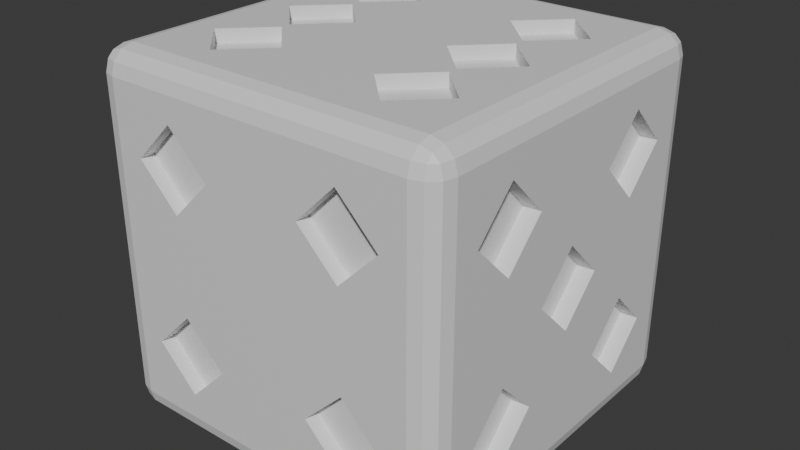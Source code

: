 # Source: DiceModel1.blend  (saved by Blender 4.2.66; exported with 4.5.12 LTS)
import bpy
from mathutils import Matrix  # noqa: F401  (used for matrix-valued properties, if any)

bpy.ops.wm.read_factory_settings(use_empty=True)
scene = bpy.context.scene
scene.name = 'Scene'

# ---- collections
col_collection = bpy.data.collections.new('Collection'); scene.collection.children.link(col_collection)

# ---- materials (node trees are filled in below, after node groups)
mat_white = bpy.data.materials.new('White')
mat_white.alpha_threshold = 0.0
mat_white.roughness = 0.5
mat_white.line_color = (0.0, 0.0, 0.0, 1.0)
mat_red = bpy.data.materials.new('Red')
mat_red.diffuse_color = (0.8001, 0.002346, 0.0, 1.0)

# ---- material node trees
mat_white.use_nodes = True; mat_white.node_tree.nodes.clear()
_N = mat_white.node_tree.nodes; _L = mat_white.node_tree.links
n0 = _N.new('ShaderNodeOutputMaterial'); n0.name = 'Material Output'; n0.location = (300, 300)
n1 = _N.new('ShaderNodeBsdfPrincipled'); n1.name = 'Principled BSDF'; n1.location = (10, 300)
n1.inputs[3].default_value = 1.45
_L.new(n1.outputs[0], n0.inputs[0])
n0.is_active_output = True
mat_red.use_nodes = True; mat_red.node_tree.nodes.clear()
_N = mat_red.node_tree.nodes; _L = mat_red.node_tree.links
n0 = _N.new('ShaderNodeBsdfPrincipled'); n0.name = 'Principled BSDF'; n0.location = (10, 300)
n1 = _N.new('ShaderNodeOutputMaterial'); n1.name = 'Material Output'; n1.location = (300, 300)
_L.new(n0.outputs[0], n1.inputs[0])
n1.is_active_output = True

# ---- world
world_world = bpy.data.worlds.new('World'); scene.world = world_world
world_world.use_nodes = True; world_world.node_tree.nodes.clear()
_N = world_world.node_tree.nodes; _L = world_world.node_tree.links
n0 = _N.new('ShaderNodeOutputWorld'); n0.name = 'World Output'; n0.location = (300, 300)
n1 = _N.new('ShaderNodeBackground'); n1.name = 'Background'; n1.location = (10, 300)
n1.inputs[0].default_value = (0.05088, 0.05088, 0.05088, 1.0)
_L.new(n1.outputs[0], n0.inputs[0])
n0.is_active_output = True
world_world.color = (0.05088, 0.05088, 0.05088)
world_world.sun_shadow_jitter_overblur = 0.0

# ---- meshes
me_cube = bpy.data.meshes.new('Cube')
me_cube.from_pydata([(-0.5, 1.0, -0.2755), (-0.2755, 1.0, -0.5), (-0.5, 1.0, -0.7245), (-0.7245, 1.0, -0.5), (0.0, 1.0, -0.2755), (0.2245, 1.0, -0.5), (0.0, 1.0, -0.7245), (-0.2245, 1.0, -0.5), (0.7245, 1.0, -0.5), (0.5, 1.0, -0.7245), (0.2755, 1.0, -0.5), (0.5, 1.0, -0.2755), (-0.5, 1.0, 0.2245), (-0.2755, 1.0, 0.0), (-0.5, 1.0, -0.2245), (-0.7245, 1.0, 0.0), (0.0, 1.0, 0.2245), (0.2245, 1.0, 0.0), (0.0, 1.0, -0.2245), (-0.2245, 1.0, 0.0), (0.7245, 1.0, 0.0), (0.5, 1.0, -0.2245), (0.2755, 1.0, 0.0), (0.5, 1.0, 0.2245), (-0.5, 1.0, 0.7245), (-0.2755, 1.0, 0.5), (-0.5, 1.0, 0.2755), (-0.7245, 1.0, 0.5), (0.0, 1.0, 0.7245), (0.2245, 1.0, 0.5), (0.0, 1.0, 0.2755), (-0.2245, 1.0, 0.5), (0.7245, 1.0, 0.5), (0.5, 1.0, 0.2755), (0.2755, 1.0, 0.5), (0.5, 1.0, 0.7245), (1.0, 0.5, -0.2755), (1.0, 0.2755, -0.5), (1.0, 0.5, -0.7245), (1.0, 0.7245, -0.5), (1.0, 0.0, -0.2755), (1.0, -0.2245, -0.5), (1.0, 0.0, -0.7245), (1.0, 0.2245, -0.5), (1.0, -0.7245, -0.5), (1.0, -0.5, -0.7245), (1.0, -0.2755, -0.5), (1.0, -0.5, -0.2755), (1.0, 0.5, 0.2245), (1.0, 0.2755, 0.0), (1.0, 0.5, -0.2245), (1.0, 0.7245, 0.0), (1.0, 0.0, 0.2245), (1.0, -0.2245, 0.0), (1.0, 0.0, -0.2245), (1.0, 0.2245, 0.0), (1.0, -0.7245, 0.0), (1.0, -0.5, -0.2245), (1.0, -0.2755, 0.0), (1.0, -0.5, 0.2245), (1.0, 0.5, 0.7245), (1.0, 0.2755, 0.5), (1.0, 0.5, 0.2755), (1.0, 0.7245, 0.5), (1.0, 0.0, 0.7245), (1.0, -0.2245, 0.5), (1.0, 0.0, 0.2755), (1.0, 0.2245, 0.5), (1.0, -0.7245, 0.5), (1.0, -0.5, 0.2755), (1.0, -0.2755, 0.5), (1.0, -0.5, 0.7245), (-0.2755, 0.5, -1.0), (-0.5, 0.2755, -1.0), (-0.7245, 0.5, -1.0), (-0.5, 0.7245, -1.0), (-0.2755, 0.0, -1.0), (-0.5, -0.2245, -1.0), (-0.7245, 0.0, -1.0), (-0.5, 0.2245, -1.0), (-0.5, -0.7245, -1.0), (-0.7245, -0.5, -1.0), (-0.5, -0.2755, -1.0), (-0.2755, -0.5, -1.0), (0.2245, 0.5, -1.0), (0.0, 0.2755, -1.0), (-0.2245, 0.5, -1.0), (0.0, 0.7245, -1.0), (0.2245, 0.0, -1.0), (0.0, -0.2245, -1.0), (-0.2245, 0.0, -1.0), (0.0, 0.2245, -1.0), (0.0, -0.7245, -1.0), (-0.2245, -0.5, -1.0), (0.0, -0.2755, -1.0), (0.2245, -0.5, -1.0), (0.7245, 0.5, -1.0), (0.5, 0.2755, -1.0), (0.2755, 0.5, -1.0), (0.5, 0.7245, -1.0), (0.7245, 0.0, -1.0), (0.5, -0.2245, -1.0), (0.2755, 0.0, -1.0), (0.5, 0.2245, -1.0), (0.5, -0.7245, -1.0), (0.2755, -0.5, -1.0), (0.5, -0.2755, -1.0), (0.7245, -0.5, -1.0), (-1.0, -0.5, -0.2755), (-1.0, -0.2755, -0.5), (-1.0, -0.5, -0.7245), (-1.0, -0.7245, -0.5), (-1.0, 0.0, -0.2755), (-1.0, 0.2245, -0.5), (-1.0, 0.0, -0.7245), (-1.0, -0.2245, -0.5), (-1.0, 0.7245, -0.5), (-1.0, 0.5, -0.7245), (-1.0, 0.2755, -0.5), (-1.0, 0.5, -0.2755), (-1.0, -0.5, 0.2245), (-1.0, -0.2755, 0.0), (-1.0, -0.5, -0.2245), (-1.0, -0.7245, 0.0), (-1.0, 0.0, 0.2245), (-1.0, 0.2245, 0.0), (-1.0, 0.0, -0.2245), (-1.0, -0.2245, 0.0), (-1.0, 0.7245, 0.0), (-1.0, 0.5, -0.2245), (-1.0, 0.2755, 0.0), (-1.0, 0.5, 0.2245), (-1.0, -0.5, 0.7245), (-1.0, -0.2755, 0.5), (-1.0, -0.5, 0.2755), (-1.0, -0.7245, 0.5), (-1.0, 0.0, 0.7245), (-1.0, 0.2245, 0.5), (-1.0, 0.0, 0.2755), (-1.0, -0.2245, 0.5), (-1.0, 0.7245, 0.5), (-1.0, 0.5, 0.2755), (-1.0, 0.2755, 0.5), (-1.0, 0.5, 0.7245), (0.5, -1.0, -0.2755), (0.2755, -1.0, -0.5), (0.5, -1.0, -0.7245), (0.7245, -1.0, -0.5), (0.0, -1.0, -0.2755), (-0.2245, -1.0, -0.5), (0.0, -1.0, -0.7245), (0.2245, -1.0, -0.5), (-0.7245, -1.0, -0.5), (-0.5, -1.0, -0.7245), (-0.2755, -1.0, -0.5), (-0.5, -1.0, -0.2755), (0.5, -1.0, 0.2245), (0.2755, -1.0, 0.0), (0.5, -1.0, -0.2245), (0.7245, -1.0, 0.0), (0.0, -1.0, 0.2245), (-0.2245, -1.0, 0.0), (0.0, -1.0, -0.2245), (0.2245, -1.0, 0.0), (-0.7245, -1.0, 0.0), (-0.5, -1.0, -0.2245), (-0.2755, -1.0, 0.0), (-0.5, -1.0, 0.2245), (0.5, -1.0, 0.7245), (0.2755, -1.0, 0.5), (0.5, -1.0, 0.2755), (0.7245, -1.0, 0.5), (0.0, -1.0, 0.7245), (-0.2245, -1.0, 0.5), (0.0, -1.0, 0.2755), (0.2245, -1.0, 0.5), (-0.7245, -1.0, 0.5), (-0.5, -1.0, 0.2755), (-0.2755, -1.0, 0.5), (-0.5, -1.0, 0.7245), (0.2755, 0.5, 1.0), (0.5, 0.2755, 1.0), (0.7245, 0.5, 1.0), (0.5, 0.7245, 1.0), (0.2755, 0.0, 1.0), (0.5, -0.2245, 1.0), (0.7245, 0.0, 1.0), (0.5, 0.2245, 1.0), (0.5, -0.7245, 1.0), (0.7245, -0.5, 1.0), (0.5, -0.2755, 1.0), (0.2755, -0.5, 1.0), (-0.2245, 0.5, 1.0), (0.0, 0.2755, 1.0), (0.2245, 0.5, 1.0), (0.0, 0.7245, 1.0), (-0.2245, 0.0, 1.0), (0.0, -0.2245, 1.0), (0.2245, 0.0, 1.0), (0.0, 0.2245, 1.0), (0.0, -0.7245, 1.0), (0.2245, -0.5, 1.0), (0.0, -0.2755, 1.0), (-0.2245, -0.5, 1.0), (-0.7245, 0.5, 1.0), (-0.5, 0.2755, 1.0), (-0.2755, 0.5, 1.0), (-0.5, 0.7245, 1.0), (-0.7245, 0.0, 1.0), (-0.5, -0.2245, 1.0), (-0.2755, 0.0, 1.0), (-0.5, 0.2245, 1.0), (-0.5, -0.7245, 1.0), (-0.2755, -0.5, 1.0), (-0.5, -0.2755, 1.0), (-0.7245, -0.5, 1.0), (0.8662, 0.8662, 1.0), (1.0, 0.8662, 0.8662), (0.8662, 1.0, 0.8662), (0.933, 0.8662, 0.9821), (0.8662, 0.933, 0.9821), (0.9302, 0.9302, 0.9648), (0.9821, 0.933, 0.8662), (0.9821, 0.8662, 0.933), (0.9648, 0.9302, 0.9302), (0.8662, 0.9821, 0.933), (0.933, 0.9821, 0.8662), (0.9302, 0.9648, 0.9302), (0.8662, 1.0, -0.8662), (1.0, 0.8662, -0.8662), (0.8662, 0.8662, -1.0), (0.933, 0.9821, -0.8662), (0.8662, 0.9821, -0.933), (0.9302, 0.9648, -0.9302), (0.9821, 0.8662, -0.933), (0.9821, 0.933, -0.8662), (0.9648, 0.9302, -0.9302), (0.8662, 0.933, -0.9821), (0.933, 0.8662, -0.9821), (0.9302, 0.9302, -0.9648), (0.8662, -0.8662, 1.0), (0.8662, -1.0, 0.8662), (1.0, -0.8662, 0.8662), (0.8662, -0.933, 0.9821), (0.933, -0.8662, 0.9821), (0.9302, -0.9302, 0.9648), (0.933, -0.9821, 0.8662), (0.8662, -0.9821, 0.933), (0.9302, -0.9648, 0.9302), (0.9821, -0.8662, 0.933), (0.9821, -0.933, 0.8662), (0.9648, -0.9302, 0.9302), (1.0, -0.8662, -0.8662), (0.8662, -1.0, -0.8662), (0.8662, -0.8662, -1.0), (0.9821, -0.933, -0.8662), (0.9821, -0.8662, -0.933), (0.9648, -0.9302, -0.9302), (0.8662, -0.9821, -0.933), (0.933, -0.9821, -0.8662), (0.9302, -0.9648, -0.9302), (0.933, -0.8662, -0.9821), (0.8662, -0.933, -0.9821), (0.9302, -0.9302, -0.9648), (-0.8662, 0.8662, 1.0), (-0.8662, 1.0, 0.8662), (-1.0, 0.8662, 0.8662), (-0.8662, 0.933, 0.9821), (-0.933, 0.8662, 0.9821), (-0.9302, 0.9302, 0.9648), (-0.933, 0.9821, 0.8662), (-0.8662, 0.9821, 0.933), (-0.9302, 0.9648, 0.9302), (-0.9821, 0.8662, 0.933), (-0.9821, 0.933, 0.8662), (-0.9648, 0.9302, 0.9302), (-0.8662, 0.8662, -1.0), (-1.0, 0.8662, -0.8662), (-0.8662, 1.0, -0.8662), (-0.933, 0.8662, -0.9821), (-0.8662, 0.933, -0.9821), (-0.9302, 0.9302, -0.9648), (-0.9821, 0.933, -0.8662), (-0.9821, 0.8662, -0.933), (-0.9648, 0.9302, -0.9302), (-0.8662, 0.9821, -0.933), (-0.933, 0.9821, -0.8662), (-0.9302, 0.9648, -0.9302), (-1.0, -0.8662, 0.8662), (-0.8662, -1.0, 0.8662), (-0.8662, -0.8662, 1.0), (-0.9821, -0.933, 0.8662), (-0.9821, -0.8662, 0.933), (-0.9648, -0.9302, 0.9302), (-0.8662, -0.9821, 0.933), (-0.933, -0.9821, 0.8662), (-0.9302, -0.9648, 0.9302), (-0.933, -0.8662, 0.9821), (-0.8662, -0.933, 0.9821), (-0.9302, -0.9302, 0.9648), (-0.8662, -0.8662, -1.0), (-0.8662, -1.0, -0.8662), (-1.0, -0.8662, -0.8662), (-0.8662, -0.933, -0.9821), (-0.933, -0.8662, -0.9821), (-0.9302, -0.9302, -0.9648), (-0.933, -0.9821, -0.8662), (-0.8662, -0.9821, -0.933), (-0.9302, -0.9648, -0.9302), (-0.9821, -0.8662, -0.933), (-0.9821, -0.933, -0.8662), (-0.9648, -0.9302, -0.9302), (-0.8662, 0.5, -1.0), (-1.0, 0.5, -0.8662), (-0.9331, 0.5, -0.9821), (-0.9821, 0.5, -0.9331), (-0.8662, 0.0, -1.0), (-1.0, 0.0, -0.8662), (-0.9331, 0.0, -0.9821), (-0.9821, 0.0, -0.9331), (-1.0, -0.5, -0.8662), (-0.8662, -0.5, -1.0), (-0.9821, -0.5, -0.9331), (-0.9331, -0.5, -0.9821), (0.5, 0.8662, -1.0), (0.5, 1.0, -0.8662), (0.5, 0.9331, -0.9821), (0.5, 0.9821, -0.9331), (0.0, 0.8662, -1.0), (0.0, 1.0, -0.8662), (0.0, 0.9331, -0.9821), (0.0, 0.9821, -0.9331), (-0.5, 1.0, -0.8662), (-0.5, 0.8662, -1.0), (-0.5, 0.9821, -0.9331), (-0.5, 0.9331, -0.9821), (1.0, 0.8662, 0.5), (0.8662, 1.0, 0.5), (0.9821, 0.9331, 0.5), (0.9331, 0.9821, 0.5), (1.0, 0.8662, 0.0), (0.8662, 1.0, 0.0), (0.9821, 0.9331, 0.0), (0.9331, 0.9821, 0.0), (0.8662, 1.0, -0.5), (1.0, 0.8662, -0.5), (0.9331, 0.9821, -0.5), (0.9821, 0.9331, -0.5), (-0.8662, -1.0, -0.5), (-1.0, -0.8662, -0.5), (-0.9331, -0.9821, -0.5), (-0.9821, -0.9331, -0.5), (-0.8662, -1.0, 0.0), (-1.0, -0.8662, 0.0), (-0.9331, -0.9821, 0.0), (-0.9821, -0.9331, 0.0), (-1.0, -0.8662, 0.5), (-0.8662, -1.0, 0.5), (-0.9821, -0.9331, 0.5), (-0.9331, -0.9821, 0.5), (0.8662, -1.0, 0.5), (1.0, -0.8662, 0.5), (0.9331, -0.9821, 0.5), (0.9821, -0.9331, 0.5), (0.8662, -1.0, 0.0), (1.0, -0.8662, 0.0), (0.9331, -0.9821, 0.0), (0.9821, -0.9331, 0.0), (1.0, -0.8662, -0.5), (0.8662, -1.0, -0.5), (0.9821, -0.9331, -0.5), (0.9331, -0.9821, -0.5), (-0.8662, 1.0, 0.5), (-1.0, 0.8662, 0.5), (-0.9331, 0.9821, 0.5), (-0.9821, 0.9331, 0.5), (-0.8662, 1.0, 0.0), (-1.0, 0.8662, 0.0), (-0.9331, 0.9821, 0.0), (-0.9821, 0.9331, 0.0), (-1.0, 0.8662, -0.5), (-0.8662, 1.0, -0.5), (-0.9821, 0.9331, -0.5), (-0.9331, 0.9821, -0.5), (0.5, -0.8662, 1.0), (0.5, -1.0, 0.8662), (0.5, -0.9331, 0.9821), (0.5, -0.9821, 0.9331), (0.0, -0.8662, 1.0), (0.0, -1.0, 0.8662), (0.0, -0.9331, 0.9821), (0.0, -0.9821, 0.9331), (-0.5, -1.0, 0.8662), (-0.5, -0.8662, 1.0), (-0.5, -0.9821, 0.9331), (-0.5, -0.9331, 0.9821), (0.8662, 0.5, 1.0), (1.0, 0.5, 0.8662), (0.9331, 0.5, 0.9821), (0.9821, 0.5, 0.9331), (0.8662, 0.0, 1.0), (1.0, 0.0, 0.8662), (0.9331, 0.0, 0.9821), (0.9821, 0.0, 0.9331), (1.0, -0.5, 0.8662), (0.8662, -0.5, 1.0), (0.9821, -0.5, 0.9331), (0.9331, -0.5, 0.9821), (-0.5, -0.8662, -1.0), (-0.5, -1.0, -0.8662), (-0.5, -0.9331, -0.9821), (-0.5, -0.9821, -0.9331), (0.0, -0.8662, -1.0), (0.0, -1.0, -0.8662), (0.0, -0.9331, -0.9821), (0.0, -0.9821, -0.9331), (0.5, -1.0, -0.8662), (0.5, -0.8662, -1.0), (0.5, -0.9821, -0.9331), (0.5, -0.9331, -0.9821), (-0.8662, -0.5, 1.0), (-1.0, -0.5, 0.8662), (-0.9331, -0.5, 0.9821), (-0.9821, -0.5, 0.9331), (-0.8662, 0.0, 1.0), (-1.0, 0.0, 0.8662), (-0.9331, 0.0, 0.9821), (-0.9821, 0.0, 0.9331), (-1.0, 0.5, 0.8662), (-0.8662, 0.5, 1.0), (-0.9821, 0.5, 0.9331), (-0.9331, 0.5, 0.9821), (-0.5, 0.8662, 1.0), (-0.5, 1.0, 0.8662), (-0.5, 0.9331, 0.9821), (-0.5, 0.9821, 0.9331), (0.0, 0.8662, 1.0), (0.0, 1.0, 0.8662), (0.0, 0.9331, 0.9821), (0.0, 0.9821, 0.9331), (0.5, 1.0, 0.8662), (0.5, 0.8662, 1.0), (0.5, 0.9821, 0.9331), (0.5, 0.9331, 0.9821), (0.8662, -0.5, -1.0), (1.0, -0.5, -0.8662), (0.9331, -0.5, -0.9821), (0.9821, -0.5, -0.9331), (0.8662, 0.0, -1.0), (1.0, 0.0, -0.8662), (0.9331, 0.0, -0.9821), (0.9821, 0.0, -0.9331), (1.0, 0.5, -0.8662), (0.8662, 0.5, -1.0), (0.9821, 0.5, -0.9331), (0.9331, 0.5, -0.9821), (0.5, 0.7245, 0.9277), (0.2755, 0.5, 0.9277), (0.5, 0.2755, 0.9277), (0.7245, 0.5, 0.9277), (0.5, 0.2245, 0.9277), (0.2755, 0.0, 0.9277), (0.5, -0.2245, 0.9277), (0.7245, 0.0, 0.9277), (0.2755, -0.5, 0.9277), (0.5, -0.7245, 0.9277), (0.7245, -0.5, 0.9277), (0.5, -0.2755, 0.9277), (-0.5, 0.7245, 0.9277), (-0.7245, 0.5, 0.9277), (-0.5, 0.2755, 0.9277), (-0.2755, 0.5, 0.9277), (-0.5, 0.2245, 0.9277), (-0.7245, 0.0, 0.9277), (-0.5, -0.2245, 0.9277), (-0.2755, 0.0, 0.9277), (-0.7245, -0.5, 0.9277), (-0.5, -0.7245, 0.9277), (-0.2755, -0.5, 0.9277), (-0.5, -0.2755, 0.9277), (0.0, 0.2245, -0.9408), (0.2245, 0.0, -0.9408), (0.0, -0.2245, -0.9408), (-0.2245, 0.0, -0.9408), (0.7245, -0.9204, -0.5), (0.5, -0.9204, -0.2755), (0.2755, -0.9204, -0.5), (0.5, -0.9204, -0.7245), (-0.5, -0.9204, -0.2755), (-0.7245, -0.9204, -0.5), (-0.5, -0.9204, -0.7245), (-0.2755, -0.9204, -0.5), (0.7245, -0.9204, 0.5), (0.5, -0.9204, 0.7245), (0.2755, -0.9204, 0.5), (0.5, -0.9204, 0.2755), (-0.5, -0.9204, 0.7245), (-0.7245, -0.9204, 0.5), (-0.5, -0.9204, 0.2755), (-0.2755, -0.9204, 0.5), (-0.7245, 0.9279, -0.5), (-0.5, 0.9279, -0.2755), (-0.2755, 0.9279, -0.5), (-0.5, 0.9279, -0.7245), (-0.2245, 0.9279, 0.0), (0.0, 0.9279, 0.2245), (0.2245, 0.9279, 0.0), (0.0, 0.9279, -0.2245), (0.5, 0.9279, 0.7245), (0.7245, 0.9279, 0.5), (0.5, 0.9279, 0.2755), (0.2755, 0.9279, 0.5), (-0.9406, -0.7245, -0.5), (-0.9406, -0.5, -0.2755), (-0.9406, -0.2755, -0.5), (-0.9406, -0.5, -0.7245), (-0.9406, 0.5, 0.7245), (-0.9406, 0.7245, 0.5), (-0.9406, 0.5, 0.2755), (-0.9406, 0.2755, 0.5), (0.9064, 0.7245, -0.5), (0.9064, 0.5, -0.2755), (0.9064, 0.2755, -0.5), (0.9064, 0.5, -0.7245), (0.9064, -0.5, -0.2755), (0.9064, -0.7245, -0.5), (0.9064, -0.5, -0.7245), (0.9064, -0.2755, -0.5), (0.9064, 0.2245, 0.0), (0.9064, 0.0, 0.2245), (0.9064, -0.2245, 0.0), (0.9064, 0.0, -0.2245), (0.9064, 0.7245, 0.5), (0.9064, 0.5, 0.7245), (0.9064, 0.2755, 0.5), (0.9064, 0.5, 0.2755), (0.9064, -0.5, 0.7245), (0.9064, -0.7245, 0.5), (0.9064, -0.5, 0.2755), (0.9064, -0.2755, 0.5)], [], [(101, 100, 448, 444, 107, 106), (128, 131, 141, 140, 373, 377), (164, 167, 177, 176, 357, 352), (340, 336, 63, 62, 48, 51), (152, 155, 165, 164, 352, 348), (381, 376, 15, 14, 0, 3), (405, 189, 188, 384, 240), (276, 333, 75, 74, 312), (1, 0, 14, 13, 19, 18, 4, 7), (313, 117, 116, 380, 277), (345, 340, 51, 50, 36, 39), (333, 328, 87, 86, 72, 75), (5, 4, 18, 17, 22, 21, 11, 10), (332, 2, 1, 7, 6, 329), (13, 12, 26, 25, 31, 30, 16, 19), (17, 16, 30, 29, 34, 33, 23, 22), (8, 11, 21, 20, 341, 344), (29, 28, 437, 440, 35, 34), (441, 436, 195, 194, 180, 183), (336, 217, 397, 60, 63), (20, 23, 33, 32, 337, 341), (432, 264, 429, 204, 207), (229, 345, 39, 38, 452), (37, 36, 50, 49, 55, 54, 40, 43), (324, 230, 453, 96, 99), (369, 364, 159, 158, 144, 147), (41, 40, 54, 53, 58, 57, 47, 46), (97, 96, 453, 448, 100, 103), (49, 48, 62, 61, 67, 66, 52, 55), (53, 52, 66, 65, 70, 69, 59, 58), (44, 47, 57, 56, 365, 368), (400, 186, 185, 190, 189, 405), (413, 150, 149, 154, 153, 409), (360, 241, 385, 168, 171), (329, 6, 5, 10, 9, 325), (317, 114, 113, 118, 117, 313), (325, 9, 8, 344, 228), (73, 72, 86, 85, 91, 90, 76, 79), (278, 381, 3, 2, 332), (416, 146, 145, 151, 150, 413), (320, 110, 109, 115, 114, 317), (77, 76, 90, 89, 94, 93, 83, 82), (328, 324, 99, 98, 84, 87), (85, 84, 98, 97, 103, 102, 88, 91), (89, 88, 102, 101, 106, 105, 95, 94), (209, 208, 424, 420, 215, 214), (452, 38, 37, 43, 42, 449), (449, 42, 41, 46, 45, 445), (445, 45, 44, 368, 252), (364, 360, 171, 170, 156, 159), (176, 179, 392, 289, 357), (302, 349, 111, 110, 320), (109, 108, 122, 121, 127, 126, 112, 115), (409, 153, 152, 348, 301), (188, 191, 201, 200, 388, 384), (316, 78, 77, 82, 81, 321), (113, 112, 126, 125, 130, 129, 119, 118), (312, 74, 73, 79, 78, 316), (121, 120, 134, 133, 139, 138, 124, 127), (125, 124, 138, 137, 142, 141, 131, 130), (376, 372, 27, 26, 12, 15), (205, 204, 429, 424, 208, 211), (436, 432, 207, 206, 192, 195), (372, 265, 433, 24, 27), (56, 59, 69, 68, 361, 365), (321, 81, 80, 408, 300), (253, 369, 147, 146, 416), (145, 144, 158, 157, 163, 162, 148, 151), (104, 107, 444, 254, 417), (349, 353, 123, 122, 108, 111), (92, 95, 105, 104, 417, 412), (149, 148, 162, 161, 166, 165, 155, 154), (80, 83, 93, 92, 412, 408), (157, 156, 170, 169, 175, 174, 160, 163), (161, 160, 174, 173, 178, 177, 167, 166), (353, 356, 135, 134, 120, 123), (200, 203, 213, 212, 393, 388), (396, 182, 181, 187, 186, 400), (212, 215, 420, 290, 393), (25, 24, 433, 437, 28, 31), (68, 71, 404, 242, 361), (140, 143, 428, 266, 373), (181, 180, 194, 193, 199, 198, 184, 187), (32, 35, 440, 218, 337), (169, 168, 385, 389, 172, 175), (61, 60, 397, 401, 64, 67), (185, 184, 198, 197, 202, 201, 191, 190), (65, 64, 401, 404, 71, 70), (193, 192, 206, 205, 211, 210, 196, 199), (197, 196, 210, 209, 214, 213, 203, 202), (173, 172, 389, 392, 179, 178), (137, 136, 425, 428, 143, 142), (133, 132, 421, 425, 136, 139), (356, 288, 421, 132, 135), (17, 18, 507, 506), (4, 5, 6, 7), (8, 9, 10, 11), (12, 13, 14, 15), (0, 1, 502, 501), (20, 21, 22, 23), (24, 25, 26, 27), (28, 29, 30, 31), (34, 35, 508, 511), (44, 45, 526, 525), (40, 41, 42, 43), (55, 52, 529, 528), (48, 49, 50, 51), (36, 37, 522, 521), (56, 57, 58, 59), (47, 44, 525, 524), (64, 65, 66, 67), (39, 36, 521, 520), (72, 73, 74, 75), (76, 77, 78, 79), (80, 81, 82, 83), (84, 85, 86, 87), (89, 90, 483, 482), (92, 93, 94, 95), (96, 97, 98, 99), (100, 101, 102, 103), (104, 105, 106, 107), (109, 110, 515, 514), (112, 113, 114, 115), (116, 117, 118, 119), (120, 121, 122, 123), (124, 125, 126, 127), (128, 129, 130, 131), (132, 133, 134, 135), (136, 137, 138, 139), (142, 143, 516, 519), (178, 179, 496, 499), (148, 149, 150, 151), (170, 171, 492, 495), (156, 157, 158, 159), (160, 161, 162, 163), (164, 165, 166, 167), (177, 178, 499, 498), (172, 173, 174, 175), (169, 170, 495, 494), (208, 209, 474, 473), (185, 186, 463, 462), (211, 208, 473, 472), (192, 193, 194, 195), (196, 197, 198, 199), (200, 201, 202, 203), (214, 215, 476, 479), (184, 185, 462, 461), (206, 207, 468, 471), (116, 119, 129, 128, 377, 380), (216, 219, 221, 220), (219, 223, 224, 221), (217, 222, 224, 223), (222, 226, 227, 224), (218, 225, 227, 226), (225, 220, 221, 227), (221, 224, 227), (228, 231, 233, 232), (231, 235, 236, 233), (229, 234, 236, 235), (234, 238, 239, 236), (230, 237, 239, 238), (237, 232, 233, 239), (233, 236, 239), (240, 243, 245, 244), (243, 247, 248, 245), (241, 246, 248, 247), (246, 250, 251, 248), (242, 249, 251, 250), (249, 244, 245, 251), (245, 248, 251), (252, 255, 257, 256), (255, 259, 260, 257), (253, 258, 260, 259), (258, 262, 263, 260), (254, 261, 263, 262), (261, 256, 257, 263), (257, 260, 263), (264, 267, 269, 268), (267, 271, 272, 269), (265, 270, 272, 271), (270, 274, 275, 272), (266, 273, 275, 274), (273, 268, 269, 275), (269, 272, 275), (276, 279, 281, 280), (279, 283, 284, 281), (277, 282, 284, 283), (282, 286, 287, 284), (278, 285, 287, 286), (285, 280, 281, 287), (281, 284, 287), (288, 291, 293, 292), (291, 295, 296, 293), (289, 294, 296, 295), (294, 298, 299, 296), (290, 297, 299, 298), (297, 292, 293, 299), (293, 296, 299), (300, 303, 305, 304), (303, 307, 308, 305), (301, 306, 308, 307), (306, 310, 311, 308), (302, 309, 311, 310), (309, 304, 305, 311), (305, 308, 311), (321, 300, 304, 323), (323, 304, 309, 322), (322, 309, 302, 320), (333, 276, 280, 335), (335, 280, 285, 334), (334, 285, 278, 332), (345, 229, 235, 347), (347, 235, 231, 346), (346, 231, 228, 344), (357, 289, 295, 359), (359, 295, 291, 358), (358, 291, 288, 356), (369, 253, 259, 371), (371, 259, 255, 370), (370, 255, 252, 368), (381, 278, 286, 383), (383, 286, 282, 382), (382, 282, 277, 380), (393, 290, 298, 395), (395, 298, 294, 394), (394, 294, 289, 392), (405, 240, 244, 407), (407, 244, 249, 406), (406, 249, 242, 404), (417, 254, 262, 419), (419, 262, 258, 418), (418, 258, 253, 416), (429, 264, 268, 431), (431, 268, 273, 430), (430, 273, 266, 428), (441, 216, 220, 443), (443, 220, 225, 442), (442, 225, 218, 440), (453, 230, 238, 455), (455, 238, 234, 454), (454, 234, 229, 452), (276, 312, 314, 279), (279, 314, 315, 283), (283, 315, 313, 277), (312, 316, 318, 314), (314, 318, 319, 315), (315, 319, 317, 313), (316, 321, 323, 318), (318, 323, 322, 319), (319, 322, 320, 317), (230, 324, 326, 237), (237, 326, 327, 232), (232, 327, 325, 228), (324, 328, 330, 326), (326, 330, 331, 327), (327, 331, 329, 325), (328, 333, 335, 330), (330, 335, 334, 331), (331, 334, 332, 329), (217, 336, 338, 222), (222, 338, 339, 226), (226, 339, 337, 218), (336, 340, 342, 338), (338, 342, 343, 339), (339, 343, 341, 337), (340, 345, 347, 342), (342, 347, 346, 343), (343, 346, 344, 341), (301, 348, 350, 306), (306, 350, 351, 310), (310, 351, 349, 302), (348, 352, 354, 350), (350, 354, 355, 351), (351, 355, 353, 349), (352, 357, 359, 354), (354, 359, 358, 355), (355, 358, 356, 353), (241, 360, 362, 246), (246, 362, 363, 250), (250, 363, 361, 242), (360, 364, 366, 362), (362, 366, 367, 363), (363, 367, 365, 361), (364, 369, 371, 366), (366, 371, 370, 367), (367, 370, 368, 365), (265, 372, 374, 270), (270, 374, 375, 274), (274, 375, 373, 266), (372, 376, 378, 374), (374, 378, 379, 375), (375, 379, 377, 373), (376, 381, 383, 378), (378, 383, 382, 379), (379, 382, 380, 377), (240, 384, 386, 243), (243, 386, 387, 247), (247, 387, 385, 241), (384, 388, 390, 386), (386, 390, 391, 387), (387, 391, 389, 385), (388, 393, 395, 390), (390, 395, 394, 391), (391, 394, 392, 389), (216, 396, 398, 219), (219, 398, 399, 223), (223, 399, 397, 217), (396, 400, 402, 398), (398, 402, 403, 399), (399, 403, 401, 397), (400, 405, 407, 402), (402, 407, 406, 403), (403, 406, 404, 401), (300, 408, 410, 303), (303, 410, 411, 307), (307, 411, 409, 301), (408, 412, 414, 410), (410, 414, 415, 411), (411, 415, 413, 409), (412, 417, 419, 414), (414, 419, 418, 415), (415, 418, 416, 413), (290, 420, 422, 297), (297, 422, 423, 292), (292, 423, 421, 288), (420, 424, 426, 422), (422, 426, 427, 423), (423, 427, 425, 421), (424, 429, 431, 426), (426, 431, 430, 427), (427, 430, 428, 425), (264, 432, 434, 267), (267, 434, 435, 271), (271, 435, 433, 265), (432, 436, 438, 434), (434, 438, 439, 435), (435, 439, 437, 433), (436, 441, 443, 438), (438, 443, 442, 439), (439, 442, 440, 437), (254, 444, 446, 261), (261, 446, 447, 256), (256, 447, 445, 252), (444, 448, 450, 446), (446, 450, 451, 447), (447, 451, 449, 445), (448, 453, 455, 450), (450, 455, 454, 451), (451, 454, 452, 449), (216, 441, 183, 182, 396), (457, 458, 459, 456), (461, 462, 463, 460), (465, 466, 467, 464), (469, 470, 471, 468), (473, 474, 475, 472), (477, 478, 479, 476), (186, 187, 460, 463), (183, 180, 457, 456), (209, 210, 475, 474), (191, 188, 465, 464), (180, 181, 458, 457), (210, 211, 472, 475), (188, 189, 466, 465), (207, 204, 469, 468), (181, 182, 459, 458), (215, 212, 477, 476), (189, 190, 467, 466), (204, 205, 470, 469), (182, 183, 456, 459), (212, 213, 478, 477), (190, 191, 464, 467), (205, 206, 471, 470), (187, 184, 461, 460), (213, 214, 479, 478), (481, 482, 483, 480), (91, 88, 481, 480), (90, 91, 480, 483), (88, 89, 482, 481), (485, 486, 487, 484), (489, 490, 491, 488), (493, 494, 495, 492), (497, 498, 499, 496), (147, 144, 485, 484), (155, 152, 489, 488), (144, 145, 486, 485), (152, 153, 490, 489), (171, 168, 493, 492), (145, 146, 487, 486), (179, 176, 497, 496), (153, 154, 491, 490), (168, 169, 494, 493), (146, 147, 484, 487), (176, 177, 498, 497), (154, 155, 488, 491), (501, 502, 503, 500), (505, 506, 507, 504), (509, 510, 511, 508), (35, 32, 509, 508), (18, 19, 504, 507), (1, 2, 503, 502), (32, 33, 510, 509), (19, 16, 505, 504), (2, 3, 500, 503), (33, 34, 511, 510), (16, 17, 506, 505), (3, 0, 501, 500), (513, 514, 515, 512), (517, 518, 519, 516), (140, 141, 518, 517), (111, 108, 513, 512), (110, 111, 512, 515), (141, 142, 519, 518), (108, 109, 514, 513), (143, 140, 517, 516), (521, 522, 523, 520), (525, 526, 527, 524), (529, 530, 531, 528), (533, 534, 535, 532), (537, 538, 539, 536), (63, 60, 533, 532), (37, 38, 523, 522), (52, 53, 530, 529), (71, 68, 537, 536), (45, 46, 527, 526), (60, 61, 534, 533), (38, 39, 520, 523), (53, 54, 531, 530), (68, 69, 538, 537), (46, 47, 524, 527), (61, 62, 535, 534), (54, 55, 528, 531), (69, 70, 539, 538), (62, 63, 532, 535), (70, 71, 536, 539)])
me_cube.polygons.foreach_set('material_index', [1, 1, 1, 1, 1, 1, 1, 1, 1, 1, 1, 1, 1, 1, 1, 1, 1, 1, 1, 1, 1, 1, 1, 1, 1, 1, 1, 1, 1, 1, 1, 1, 1, 1, 1, 1, 1, 1, 1, 1, 1, 1, 1, 1, 1, 1, 1, 1, 1, 1, 1, 1, 1, 1, 1, 1, 1, 1, 1, 1, 1, 1, 1, 1, 1, 1, 1, 1, 1, 1, 1, 1, 1, 1, 1, 1, 1, 1, 1, 1, 1, 1, 1, 1, 1, 1, 1, 1, 1, 1, 1, 1, 1, 1, 1, 1, 1, 1, 1, 1, 1, 1, 1, 1, 1, 1, 1, 1, 1, 1, 1, 1, 1, 1, 1, 1, 1, 1, 1, 1, 1, 1, 1, 1, 1, 1, 1, 1, 1, 1, 1, 1, 1, 1, 1, 1, 1, 1, 1, 1, 1, 1, 1, 1, 1, 1, 1, 1, 1, 1, 1, 1, 1, 1, 1, 1, 1, 1, 1, 1, 1, 1, 1, 1, 1, 1, 1, 1, 1, 1, 1, 1, 1, 1, 1, 1, 1, 1, 1, 1, 1, 1, 1, 1, 1, 1, 1, 1, 1, 1, 1, 1, 1, 1, 1, 1, 1, 1, 1, 1, 1, 1, 1, 1, 1, 1, 1, 1, 1, 1, 1, 1, 1, 1, 1, 1, 1, 1, 1, 1, 1, 1, 1, 1, 1, 1, 1, 1, 1, 1, 1, 1, 1, 1, 1, 1, 1, 1, 1, 1, 1, 1, 1, 1, 1, 1, 1, 1, 1, 1, 1, 1, 1, 1, 1, 1, 1, 1, 1, 1, 1, 1, 1, 1, 1, 1, 1, 1, 1, 1, 1, 1, 1, 1, 1, 1, 1, 1, 1, 1, 1, 1, 1, 1, 1, 1, 1, 1, 1, 1, 1, 1, 1, 1, 1, 1, 1, 1, 1, 1, 1, 1, 1, 1, 1, 1, 1, 1, 1, 1, 1, 1, 1, 1, 1, 1, 1, 1, 1, 1, 1, 1, 1, 1, 1, 1, 1, 1, 1, 1, 1, 1, 1, 1, 1, 1, 1, 1, 1, 1, 1, 1, 1, 1, 1, 1, 1, 1, 1, 1, 0, 0, 0, 0, 0, 0, 1, 1, 1, 1, 1, 1, 1, 1, 1, 1, 1, 1, 1, 1, 1, 1, 1, 1, 0, 1, 1, 1, 0, 0, 0, 0, 1, 1, 1, 1, 1, 1, 1, 1, 1, 1, 1, 1, 0, 0, 0, 1, 1, 1, 1, 1, 1, 1, 1, 1, 0, 0, 1, 1, 1, 1, 1, 1, 0, 0, 0, 0, 0, 1, 1, 1, 1, 1, 1, 1, 1, 1, 1, 1, 1, 1, 1, 1])
_uv = me_cube.uv_layers.new(name='UVMap')
_uv.uv.foreach_set('vector', [0.3125, 0.6531, 0.3406, 0.625, 0.3583, 0.625, 0.3583, 0.6875, 0.3406, 0.6875, 0.3125, 0.6594, 0.5, 0.2156, 0.5281, 0.1875, 0.5344, 0.1875, 0.5625, 0.2156, 0.5625, 0.2333, 0.5, 0.2333, 0.5, 0.9656, 0.5281, 0.9375, 0.5344, 0.9375, 0.5625, 0.9656, 0.5625, 0.9833, 0.5, 0.9833, 0.5, 0.5167, 0.5625, 0.5167, 0.5625, 0.5344, 0.5344, 0.5625, 0.5281, 0.5625, 0.5, 0.5344, 0.4375, 0.9656, 0.4656, 0.9375, 0.4719, 0.9375, 0.5, 0.9656, 0.5, 0.9833, 0.4375, 0.9833, 0.4375, 0.2667, 0.5, 0.2667, 0.5, 0.2844, 0.4719, 0.3125, 0.4656, 0.3125, 0.4375, 0.2844, 0.6417, 0.6875, 0.6594, 0.6875, 0.6875, 0.7156, 0.6875, 0.7333, 0.6417, 0.7333, 0.1417, 0.5167, 0.1875, 0.5167, 0.1875, 0.5344, 0.1594, 0.5625, 0.1417, 0.5625, 0.4375, 0.3406, 0.4656, 0.3125, 0.4719, 0.3125, 0.5, 0.3406, 0.5, 0.3469, 0.4719, 0.375, 0.4656, 0.375, 0.4375, 0.3469, 0.3917, 0.1875, 0.4094, 0.1875, 0.4375, 0.2156, 0.4375, 0.2333, 0.3917, 0.2333, 0.4375, 0.5167, 0.5, 0.5167, 0.5, 0.5344, 0.4719, 0.5625, 0.4656, 0.5625, 0.4375, 0.5344, 0.1875, 0.5167, 0.25, 0.5167, 0.25, 0.5344, 0.2219, 0.5625, 0.2156, 0.5625, 0.1875, 0.5344, 0.4375, 0.4031, 0.4656, 0.375, 0.4719, 0.375, 0.5, 0.4031, 0.5, 0.4094, 0.4719, 0.4375, 0.4656, 0.4375, 0.4375, 0.4094, 0.3917, 0.3125, 0.4094, 0.3125, 0.4375, 0.3406, 0.4375, 0.3469, 0.4094, 0.375, 0.3917, 0.375, 0.5, 0.3406, 0.5281, 0.3125, 0.5344, 0.3125, 0.5625, 0.3406, 0.5625, 0.3469, 0.5344, 0.375, 0.5281, 0.375, 0.5, 0.3469, 0.5, 0.4031, 0.5281, 0.375, 0.5344, 0.375, 0.5625, 0.4031, 0.5625, 0.4094, 0.5344, 0.4375, 0.5281, 0.4375, 0.5, 0.4094, 0.4375, 0.4656, 0.4656, 0.4375, 0.4719, 0.4375, 0.5, 0.4656, 0.5, 0.4833, 0.4375, 0.4833, 0.5625, 0.4031, 0.5906, 0.375, 0.6083, 0.375, 0.6083, 0.4375, 0.5906, 0.4375, 0.5625, 0.4094, 0.6875, 0.5167, 0.75, 0.5167, 0.75, 0.5344, 0.7219, 0.5625, 0.7156, 0.5625, 0.6875, 0.5344, 0.5625, 0.5167, 0.6083, 0.5167, 0.6083, 0.5625, 0.5906, 0.5625, 0.5625, 0.5344, 0.5, 0.4656, 0.5281, 0.4375, 0.5344, 0.4375, 0.5625, 0.4656, 0.5625, 0.4833, 0.5, 0.4833, 0.8125, 0.5167, 0.8583, 0.5167, 0.8583, 0.5625, 0.8406, 0.5625, 0.8125, 0.5344, 0.3917, 0.5167, 0.4375, 0.5167, 0.4375, 0.5344, 0.4094, 0.5625, 0.3917, 0.5625, 0.4375, 0.5906, 0.4656, 0.5625, 0.4719, 0.5625, 0.5, 0.5906, 0.5, 0.5969, 0.4719, 0.625, 0.4656, 0.625, 0.4375, 0.5969, 0.3125, 0.5167, 0.3583, 0.5167, 0.3583, 0.5625, 0.3406, 0.5625, 0.3125, 0.5344, 0.4375, 0.7667, 0.5, 0.7667, 0.5, 0.7844, 0.4719, 0.8125, 0.4656, 0.8125, 0.4375, 0.7844, 0.4375, 0.6531, 0.4656, 0.625, 0.4719, 0.625, 0.5, 0.6531, 0.5, 0.6594, 0.4719, 0.6875, 0.4656, 0.6875, 0.4375, 0.6594, 0.3125, 0.5906, 0.3406, 0.5625, 0.3583, 0.5625, 0.3583, 0.625, 0.3406, 0.625, 0.3125, 0.5969, 0.5, 0.5906, 0.5281, 0.5625, 0.5344, 0.5625, 0.5625, 0.5906, 0.5625, 0.5969, 0.5344, 0.625, 0.5281, 0.625, 0.5, 0.5969, 0.5, 0.6531, 0.5281, 0.625, 0.5344, 0.625, 0.5625, 0.6531, 0.5625, 0.6594, 0.5344, 0.6875, 0.5281, 0.6875, 0.5, 0.6594, 0.4375, 0.7156, 0.4656, 0.6875, 0.4719, 0.6875, 0.5, 0.7156, 0.5, 0.7333, 0.4375, 0.7333, 0.6417, 0.625, 0.6594, 0.625, 0.6875, 0.6531, 0.6875, 0.6594, 0.6594, 0.6875, 0.6417, 0.6875, 0.3917, 0.875, 0.4094, 0.875, 0.4375, 0.9031, 0.4375, 0.9094, 0.4094, 0.9375, 0.3917, 0.9375, 0.5625, 0.7667, 0.6083, 0.7667, 0.6083, 0.8125, 0.5906, 0.8125, 0.5625, 0.7844, 0.3917, 0.375, 0.4094, 0.375, 0.4375, 0.4031, 0.4375, 0.4094, 0.4094, 0.4375, 0.3917, 0.4375, 0.3917, 0.125, 0.4094, 0.125, 0.4375, 0.1531, 0.4375, 0.1594, 0.4094, 0.1875, 0.3917, 0.1875, 0.3917, 0.4375, 0.4094, 0.4375, 0.4375, 0.4656, 0.4375, 0.4833, 0.3917, 0.4833, 0.1875, 0.5906, 0.2156, 0.5625, 0.2219, 0.5625, 0.25, 0.5906, 0.25, 0.5969, 0.2219, 0.625, 0.2156, 0.625, 0.1875, 0.5969, 0.3917, 0.2667, 0.4375, 0.2667, 0.4375, 0.2844, 0.4094, 0.3125, 0.3917, 0.3125, 0.3917, 0.8125, 0.4094, 0.8125, 0.4375, 0.8406, 0.4375, 0.8469, 0.4094, 0.875, 0.3917, 0.875, 0.3917, 0.0625, 0.4094, 0.0625, 0.4375, 0.09056, 0.4375, 0.09694, 0.4094, 0.125, 0.3917, 0.125, 0.1875, 0.6531, 0.2156, 0.625, 0.2219, 0.625, 0.25, 0.6531, 0.25, 0.6594, 0.2219, 0.6875, 0.2156, 0.6875, 0.1875, 0.6594, 0.25, 0.5167, 0.3125, 0.5167, 0.3125, 0.5344, 0.2844, 0.5625, 0.2781, 0.5625, 0.25, 0.5344, 0.25, 0.5906, 0.2781, 0.5625, 0.2844, 0.5625, 0.3125, 0.5906, 0.3125, 0.5969, 0.2844, 0.625, 0.2781, 0.625, 0.25, 0.5969, 0.25, 0.6531, 0.2781, 0.625, 0.2844, 0.625, 0.3125, 0.6531, 0.3125, 0.6594, 0.2844, 0.6875, 0.2781, 0.6875, 0.25, 0.6594, 0.8125, 0.6531, 0.8406, 0.625, 0.8583, 0.625, 0.8583, 0.6875, 0.8406, 0.6875, 0.8125, 0.6594, 0.3917, 0.5625, 0.4094, 0.5625, 0.4375, 0.5906, 0.4375, 0.5969, 0.4094, 0.625, 0.3917, 0.625, 0.3917, 0.625, 0.4094, 0.625, 0.4375, 0.6531, 0.4375, 0.6594, 0.4094, 0.6875, 0.3917, 0.6875, 0.3917, 0.6875, 0.4094, 0.6875, 0.4375, 0.7156, 0.4375, 0.7333, 0.3917, 0.7333, 0.5, 0.7667, 0.5625, 0.7667, 0.5625, 0.7844, 0.5344, 0.8125, 0.5281, 0.8125, 0.5, 0.7844, 0.5625, 0.9656, 0.5906, 0.9375, 0.6083, 0.9375, 0.6083, 0.9833, 0.5625, 0.9833, 0.3917, 0.01673, 0.4375, 0.01673, 0.4375, 0.03444, 0.4094, 0.0625, 0.3917, 0.0625, 0.4375, 0.09056, 0.4656, 0.0625, 0.4719, 0.0625, 0.5, 0.09056, 0.5, 0.09694, 0.4719, 0.125, 0.4656, 0.125, 0.4375, 0.09694, 0.3917, 0.9375, 0.4094, 0.9375, 0.4375, 0.9656, 0.4375, 0.9833, 0.3917, 0.9833, 0.6875, 0.7156, 0.7156, 0.6875, 0.7219, 0.6875, 0.75, 0.7156, 0.75, 0.7333, 0.6875, 0.7333, 0.1417, 0.625, 0.1594, 0.625, 0.1875, 0.6531, 0.1875, 0.6594, 0.1594, 0.6875, 0.1417, 0.6875, 0.4375, 0.1531, 0.4656, 0.125, 0.4719, 0.125, 0.5, 0.1531, 0.5, 0.1594, 0.4719, 0.1875, 0.4656, 0.1875, 0.4375, 0.1594, 0.1417, 0.5625, 0.1594, 0.5625, 0.1875, 0.5906, 0.1875, 0.5969, 0.1594, 0.625, 0.1417, 0.625, 0.5, 0.09056, 0.5281, 0.0625, 0.5344, 0.0625, 0.5625, 0.09056, 0.5625, 0.09694, 0.5344, 0.125, 0.5281, 0.125, 0.5, 0.09694, 0.5, 0.1531, 0.5281, 0.125, 0.5344, 0.125, 0.5625, 0.1531, 0.5625, 0.1594, 0.5344, 0.1875, 0.5281, 0.1875, 0.5, 0.1594, 0.5, 0.2667, 0.5625, 0.2667, 0.5625, 0.2844, 0.5344, 0.3125, 0.5281, 0.3125, 0.5, 0.2844, 0.8125, 0.5906, 0.8406, 0.5625, 0.8583, 0.5625, 0.8583, 0.625, 0.8406, 0.625, 0.8125, 0.5969, 0.75, 0.5167, 0.8125, 0.5167, 0.8125, 0.5344, 0.7844, 0.5625, 0.7781, 0.5625, 0.75, 0.5344, 0.5625, 0.2667, 0.6083, 0.2667, 0.6083, 0.3125, 0.5906, 0.3125, 0.5625, 0.2844, 0.5, 0.7156, 0.5281, 0.6875, 0.5344, 0.6875, 0.5625, 0.7156, 0.5625, 0.7333, 0.5, 0.7333, 0.1417, 0.6875, 0.1594, 0.6875, 0.1875, 0.7156, 0.1875, 0.7333, 0.1417, 0.7333, 0.3917, 0.7667, 0.4375, 0.7667, 0.4375, 0.7844, 0.4094, 0.8125, 0.3917, 0.8125, 0.4375, 0.8406, 0.4656, 0.8125, 0.4719, 0.8125, 0.5, 0.8406, 0.5, 0.8469, 0.4719, 0.875, 0.4656, 0.875, 0.4375, 0.8469, 0.3125, 0.7156, 0.3406, 0.6875, 0.3583, 0.6875, 0.3583, 0.7333, 0.3125, 0.7333, 0.4375, 0.01673, 0.5, 0.01673, 0.5, 0.03444, 0.4719, 0.0625, 0.4656, 0.0625, 0.4375, 0.03444, 0.25, 0.7156, 0.2781, 0.6875, 0.2844, 0.6875, 0.3125, 0.7156, 0.3125, 0.7333, 0.25, 0.7333, 0.4375, 0.9031, 0.4656, 0.875, 0.4719, 0.875, 0.5, 0.9031, 0.5, 0.9094, 0.4719, 0.9375, 0.4656, 0.9375, 0.4375, 0.9094, 0.1875, 0.7156, 0.2156, 0.6875, 0.2219, 0.6875, 0.25, 0.7156, 0.25, 0.7333, 0.1875, 0.7333, 0.5, 0.8406, 0.5281, 0.8125, 0.5344, 0.8125, 0.5625, 0.8406, 0.5625, 0.8469, 0.5344, 0.875, 0.5281, 0.875, 0.5, 0.8469, 0.5, 0.9031, 0.5281, 0.875, 0.5344, 0.875, 0.5625, 0.9031, 0.5625, 0.9094, 0.5344, 0.9375, 0.5281, 0.9375, 0.5, 0.9094, 0.5, 0.01673, 0.5625, 0.01673, 0.5625, 0.03444, 0.5344, 0.0625, 0.5281, 0.0625, 0.5, 0.03444, 0.75, 0.7156, 0.7781, 0.6875, 0.7844, 0.6875, 0.8125, 0.7156, 0.8125, 0.7333, 0.75, 0.7333, 0.6417, 0.5625, 0.6594, 0.5625, 0.6875, 0.5906, 0.6875, 0.5969, 0.6594, 0.625, 0.6417, 0.625, 0.8125, 0.7156, 0.8406, 0.6875, 0.8583, 0.6875, 0.8583, 0.7333, 0.8125, 0.7333, 0.5625, 0.3406, 0.5906, 0.3125, 0.6083, 0.3125, 0.6083, 0.375, 0.5906, 0.375, 0.5625, 0.3469, 0.5625, 0.7156, 0.5906, 0.6875, 0.6083, 0.6875, 0.6083, 0.7333, 0.5625, 0.7333, 0.5625, 0.2156, 0.5906, 0.1875, 0.6083, 0.1875, 0.6083, 0.2333, 0.5625, 0.2333, 0.6875, 0.5906, 0.7156, 0.5625, 0.7219, 0.5625, 0.75, 0.5906, 0.75, 0.5969, 0.7219, 0.625, 0.7156, 0.625, 0.6875, 0.5969, 0.5625, 0.4656, 0.5906, 0.4375, 0.6083, 0.4375, 0.6083, 0.4833, 0.5625, 0.4833, 0.5625, 0.8406, 0.5906, 0.8125, 0.6083, 0.8125, 0.6083, 0.875, 0.5906, 0.875, 0.5625, 0.8469, 0.5625, 0.5906, 0.5906, 0.5625, 0.6083, 0.5625, 0.6083, 0.625, 0.5906, 0.625, 0.5625, 0.5969, 0.6875, 0.6531, 0.7156, 0.625, 0.7219, 0.625, 0.75, 0.6531, 0.75, 0.6594, 0.7219, 0.6875, 0.7156, 0.6875, 0.6875, 0.6594, 0.5625, 0.6531, 0.5906, 0.625, 0.6083, 0.625, 0.6083, 0.6875, 0.5906, 0.6875, 0.5625, 0.6594, 0.75, 0.5906, 0.7781, 0.5625, 0.7844, 0.5625, 0.8125, 0.5906, 0.8125, 0.5969, 0.7844, 0.625, 0.7781, 0.625, 0.75, 0.5969, 0.75, 0.6531, 0.7781, 0.625, 0.7844, 0.625, 0.8125, 0.6531, 0.8125, 0.6594, 0.7844, 0.6875, 0.7781, 0.6875, 0.75, 0.6594, 0.5625, 0.9031, 0.5906, 0.875, 0.6083, 0.875, 0.6083, 0.9375, 0.5906, 0.9375, 0.5625, 0.9094, 0.5625, 0.1531, 0.5906, 0.125, 0.6083, 0.125, 0.6083, 0.1875, 0.5906, 0.1875, 0.5625, 0.1594, 0.5625, 0.09056, 0.5906, 0.0625, 0.6083, 0.0625, 0.6083, 0.125, 0.5906, 0.125, 0.5625, 0.09694, 0.5625, 0.01673, 0.6083, 0.01673, 0.6083, 0.0625, 0.5906, 0.0625, 0.5625, 0.03444, 0.5, 0.4031, 0.4719, 0.375, 0.4719, 0.375, 0.5, 0.4031, 0.4656, 0.375, 0.4375, 0.4031, 0.4094, 0.375, 0.4375, 0.3469, 0.4375, 0.4656, 0.4094, 0.4375, 0.4375, 0.4094, 0.4656, 0.4375, 0.5281, 0.3125, 0.5, 0.3406, 0.4719, 0.3125, 0.5, 0.2844, 0.4656, 0.3125, 0.4375, 0.3406, 0.4375, 0.3406, 0.4656, 0.3125, 0.5, 0.4656, 0.4719, 0.4375, 0.5, 0.4094, 0.5281, 0.4375, 0.5906, 0.3125, 0.5625, 0.3406, 0.5344, 0.3125, 0.5625, 0.2844, 0.5906, 0.375, 0.5625, 0.4031, 0.5344, 0.375, 0.5625, 0.3469, 0.5625, 0.4094, 0.5906, 0.4375, 0.5906, 0.4375, 0.5625, 0.4094, 0.4375, 0.7156, 0.4094, 0.6875, 0.4094, 0.6875, 0.4375, 0.7156, 0.4656, 0.625, 0.4375, 0.6531, 0.4094, 0.625, 0.4375, 0.5969, 0.5, 0.5969, 0.5281, 0.625, 0.5281, 0.625, 0.5, 0.5969, 0.5281, 0.5625, 0.5, 0.5906, 0.4719, 0.5625, 0.5, 0.5344, 0.4656, 0.5625, 0.4375, 0.5906, 0.4375, 0.5906, 0.4656, 0.5625, 0.5, 0.7156, 0.4719, 0.6875, 0.5, 0.6594, 0.5281, 0.6875, 0.4656, 0.6875, 0.4375, 0.7156, 0.4375, 0.7156, 0.4656, 0.6875, 0.5906, 0.625, 0.5625, 0.6531, 0.5344, 0.625, 0.5625, 0.5969, 0.4375, 0.5344, 0.4656, 0.5625, 0.4656, 0.5625, 0.4375, 0.5344, 0.2156, 0.5625, 0.1875, 0.5906, 0.1594, 0.5625, 0.1875, 0.5344, 0.2156, 0.625, 0.1875, 0.6531, 0.1594, 0.625, 0.1875, 0.5969, 0.1875, 0.7156, 0.1594, 0.6875, 0.1875, 0.6594, 0.2156, 0.6875, 0.2781, 0.5625, 0.25, 0.5906, 0.2219, 0.5625, 0.25, 0.5344, 0.25, 0.6531, 0.2219, 0.625, 0.2219, 0.625, 0.25, 0.6531, 0.25, 0.7156, 0.2219, 0.6875, 0.25, 0.6594, 0.2781, 0.6875, 0.3406, 0.5625, 0.3125, 0.5906, 0.2844, 0.5625, 0.3125, 0.5344, 0.3406, 0.625, 0.3125, 0.6531, 0.2844, 0.625, 0.3125, 0.5969, 0.3125, 0.7156, 0.2844, 0.6875, 0.3125, 0.6594, 0.3406, 0.6875, 0.4375, 0.09056, 0.4094, 0.0625, 0.4094, 0.0625, 0.4375, 0.09056, 0.4656, 0.125, 0.4375, 0.1531, 0.4094, 0.125, 0.4375, 0.09694, 0.4375, 0.2156, 0.4094, 0.1875, 0.4375, 0.1594, 0.4656, 0.1875, 0.5281, 0.0625, 0.5, 0.09056, 0.4719, 0.0625, 0.5, 0.03444, 0.5281, 0.125, 0.5, 0.1531, 0.4719, 0.125, 0.5, 0.09694, 0.5, 0.2156, 0.4719, 0.1875, 0.5, 0.1594, 0.5281, 0.1875, 0.5906, 0.0625, 0.5625, 0.09056, 0.5344, 0.0625, 0.5625, 0.03444, 0.5906, 0.125, 0.5625, 0.1531, 0.5344, 0.125, 0.5625, 0.09694, 0.5625, 0.1594, 0.5906, 0.1875, 0.5906, 0.1875, 0.5625, 0.1594, 0.5625, 0.9094, 0.5906, 0.9375, 0.5906, 0.9375, 0.5625, 0.9094, 0.4656, 0.875, 0.4375, 0.9031, 0.4094, 0.875, 0.4375, 0.8469, 0.5344, 0.8125, 0.5625, 0.7844, 0.5625, 0.7844, 0.5344, 0.8125, 0.5281, 0.8125, 0.5, 0.8406, 0.4719, 0.8125, 0.5, 0.7844, 0.5281, 0.875, 0.5, 0.9031, 0.4719, 0.875, 0.5, 0.8469, 0.5, 0.9656, 0.4719, 0.9375, 0.5, 0.9094, 0.5281, 0.9375, 0.5344, 0.9375, 0.5625, 0.9094, 0.5625, 0.9094, 0.5344, 0.9375, 0.5906, 0.875, 0.5625, 0.9031, 0.5344, 0.875, 0.5625, 0.8469, 0.5625, 0.8406, 0.5344, 0.8125, 0.5344, 0.8125, 0.5625, 0.8406, 0.8406, 0.625, 0.8125, 0.6531, 0.8125, 0.6531, 0.8406, 0.625, 0.6875, 0.6531, 0.6594, 0.625, 0.6594, 0.625, 0.6875, 0.6531, 0.8125, 0.5969, 0.8406, 0.625, 0.8406, 0.625, 0.8125, 0.5969, 0.7781, 0.5625, 0.75, 0.5906, 0.7219, 0.5625, 0.75, 0.5344, 0.7781, 0.625, 0.75, 0.6531, 0.7219, 0.625, 0.75, 0.5969, 0.75, 0.7156, 0.7219, 0.6875, 0.75, 0.6594, 0.7781, 0.6875, 0.8125, 0.6594, 0.8406, 0.6875, 0.8406, 0.6875, 0.8125, 0.6594, 0.7156, 0.625, 0.6875, 0.6531, 0.6875, 0.6531, 0.7156, 0.625, 0.7844, 0.5625, 0.8125, 0.5344, 0.8125, 0.5344, 0.7844, 0.5625, 0.4375, 0.2156, 0.4656, 0.1875, 0.4719, 0.1875, 0.5, 0.2156, 0.5, 0.2333, 0.4375, 0.2333, 0.6417, 0.5167, 0.6334, 0.5167, 0.6337, 0.5, 0.6417, 0.5, 0.6334, 0.5167, 0.6166, 0.5167, 0.6163, 0.5087, 0.6337, 0.5, 0.6083, 0.5167, 0.6083, 0.5084, 0.6163, 0.5087, 0.6166, 0.5167, 0.6083, 0.5084, 0.6083, 0.4916, 0.6163, 0.4913, 0.6163, 0.5087, 0.6083, 0.4833, 0.6166, 0.4833, 0.6163, 0.4913, 0.6083, 0.4916, 0.6166, 0.4833, 0.625, 0.4833, 0.625, 0.4913, 0.6163, 0.4913, 0.625, 0.4913, 0.6163, 0.4956, 0.6163, 0.4913, 0.3917, 0.4833, 0.3917, 0.4916, 0.375, 0.4913, 0.375, 0.4833, 0.3917, 0.4916, 0.3917, 0.5084, 0.3837, 0.5087, 0.375, 0.4913, 0.3917, 0.5167, 0.3834, 0.5167, 0.3837, 0.5087, 0.3917, 0.5084, 0.3834, 0.5167, 0.3666, 0.5167, 0.3663, 0.5087, 0.3837, 0.5087, 0.3583, 0.5167, 0.3583, 0.5084, 0.3663, 0.5087, 0.3666, 0.5167, 0.3583, 0.5084, 0.3583, 0.5, 0.3663, 0.5, 0.3663, 0.5087, 0.3663, 0.5, 0.3706, 0.5087, 0.3663, 0.5087, 0.6417, 0.7333, 0.6417, 0.75, 0.6337, 0.75, 0.6334, 0.7333, 0.625, 0.7667, 0.6166, 0.7667, 0.6163, 0.7587, 0.625, 0.7587, 0.6083, 0.7667, 0.6083, 0.7584, 0.6163, 0.7587, 0.6166, 0.7667, 0.6083, 0.7584, 0.6083, 0.7416, 0.6163, 0.7413, 0.6163, 0.7587, 0.6083, 0.7333, 0.6166, 0.7333, 0.6163, 0.7413, 0.6083, 0.7416, 0.6166, 0.7333, 0.6334, 0.7333, 0.6337, 0.75, 0.6163, 0.7413, 0.625, 0.7587, 0.6163, 0.7587, 0.6163, 0.7544, 0.3917, 0.7333, 0.3917, 0.7416, 0.3837, 0.7413, 0.3834, 0.7333, 0.3917, 0.7416, 0.3917, 0.7584, 0.375, 0.7587, 0.3837, 0.7413, 0.3917, 0.7667, 0.375, 0.7667, 0.375, 0.7587, 0.3917, 0.7584, 0.3583, 0.75, 0.3583, 0.7416, 0.3663, 0.7413, 0.3663, 0.75, 0.3583, 0.7333, 0.3666, 0.7333, 0.3663, 0.7413, 0.3583, 0.7416, 0.3666, 0.7333, 0.3834, 0.7333, 0.3837, 0.7413, 0.3663, 0.7413, 0.3706, 0.7413, 0.3663, 0.75, 0.3663, 0.7413, 0.8583, 0.5167, 0.8583, 0.5, 0.875, 0.5087, 0.875, 0.5167, 0.625, 0.2667, 0.6166, 0.2667, 0.6163, 0.2587, 0.625, 0.25, 0.6083, 0.2667, 0.6083, 0.2584, 0.6163, 0.2587, 0.6166, 0.2667, 0.6083, 0.2584, 0.6083, 0.2416, 0.6163, 0.2413, 0.6163, 0.2587, 0.6083, 0.2333, 0.6166, 0.2333, 0.6163, 0.2413, 0.6083, 0.2416, 0.6166, 0.2333, 0.625, 0.2333, 0.625, 0.2413, 0.6163, 0.2413, 0.625, 0.2413, 0.6163, 0.2456, 0.6163, 0.2413, 0.1417, 0.5167, 0.1334, 0.5167, 0.1337, 0.5087, 0.1417, 0.5084, 0.1334, 0.5167, 0.125, 0.5167, 0.125, 0.5087, 0.1337, 0.5087, 0.3917, 0.2333, 0.3917, 0.2416, 0.375, 0.2413, 0.375, 0.2333, 0.3917, 0.2416, 0.3917, 0.2584, 0.375, 0.2587, 0.375, 0.2413, 0.3917, 0.2667, 0.375, 0.2667, 0.375, 0.2587, 0.3917, 0.2584, 0.1417, 0.5, 0.1417, 0.5084, 0.1337, 0.5087, 0.1337, 0.5, 0.1337, 0.5087, 0.125, 0.5087, 0.1337, 0.5, 0.6083, 0.01673, 0.6083, 0.008375, 0.6163, 0.008729, 0.6166, 0.01673, 0.6083, 0.008375, 0.6083, 0.0, 0.6163, 0.0, 0.6163, 0.008729, 0.6083, 0.9833, 0.6166, 0.9833, 0.6163, 1.0, 0.6083, 1.0, 0.6166, 0.9833, 0.625, 0.9833, 0.625, 1.0, 0.6163, 1.0, 0.8583, 0.7333, 0.875, 0.7333, 0.875, 0.7413, 0.8583, 0.75, 0.625, 0.01673, 0.6166, 0.01673, 0.6163, 0.008729, 0.625, 0.008729, 0.6163, 0.008729, 0.6163, 0.0, 0.625, 0.008729, 0.1417, 0.7333, 0.1417, 0.7416, 0.1337, 0.7413, 0.1334, 0.7333, 0.1417, 0.7416, 0.1417, 0.75, 0.1337, 0.75, 0.1337, 0.7413, 0.3917, 0.9833, 0.3917, 1.0, 0.375, 0.9913, 0.375, 0.9833, 0.3917, 0.0, 0.3917, 0.008375, 0.375, 0.008729, 0.375, 0.0, 0.3917, 0.01673, 0.375, 0.01673, 0.375, 0.008729, 0.3917, 0.008375, 0.125, 0.7333, 0.1334, 0.7333, 0.1337, 0.7413, 0.125, 0.7413, 0.1337, 0.7413, 0.1337, 0.75, 0.125, 0.7413, 0.1417, 0.6875, 0.1417, 0.7333, 0.1334, 0.7333, 0.1334, 0.6875, 0.1334, 0.6875, 0.1334, 0.7333, 0.125, 0.7333, 0.125, 0.6875, 0.375, 0.0625, 0.375, 0.01673, 0.3917, 0.01673, 0.3917, 0.0625, 0.1875, 0.5167, 0.1417, 0.5167, 0.1417, 0.5084, 0.1875, 0.5084, 0.1875, 0.5084, 0.1417, 0.5084, 0.1417, 0.5, 0.1875, 0.5, 0.375, 0.3125, 0.375, 0.2667, 0.3917, 0.2667, 0.3917, 0.3125, 0.4375, 0.5167, 0.3917, 0.5167, 0.3917, 0.5084, 0.4375, 0.5084, 0.4375, 0.5084, 0.3917, 0.5084, 0.3917, 0.4916, 0.4375, 0.4916, 0.4375, 0.4916, 0.3917, 0.4916, 0.3917, 0.4833, 0.4375, 0.4833, 0.5625, 0.9833, 0.6083, 0.9833, 0.6083, 1.0, 0.5625, 1.0, 0.5625, 0.0, 0.6083, 0.0, 0.6083, 0.008375, 0.5625, 0.008364, 0.5625, 0.008364, 0.6083, 0.008375, 0.6083, 0.01673, 0.5625, 0.01673, 0.4375, 0.7667, 0.3917, 0.7667, 0.3917, 0.7584, 0.4375, 0.7584, 0.4375, 0.7584, 0.3917, 0.7584, 0.3917, 0.7416, 0.4375, 0.7416, 0.4375, 0.7416, 0.3917, 0.7416, 0.3917, 0.7333, 0.4375, 0.7333, 0.4375, 0.2667, 0.3917, 0.2667, 0.3917, 0.2584, 0.4375, 0.2584, 0.4375, 0.2584, 0.3917, 0.2584, 0.3917, 0.2416, 0.4375, 0.2416, 0.4375, 0.2416, 0.3917, 0.2416, 0.3917, 0.2333, 0.4375, 0.2333, 0.8125, 0.7333, 0.8583, 0.7333, 0.8583, 0.75, 0.8125, 0.75, 0.625, 0.9375, 0.625, 0.9833, 0.6166, 0.9833, 0.6166, 0.9375, 0.6166, 0.9375, 0.6166, 0.9833, 0.6083, 0.9833, 0.6083, 0.9375, 0.6417, 0.6875, 0.6417, 0.7333, 0.6334, 0.7333, 0.6334, 0.6875, 0.6334, 0.6875, 0.6334, 0.7333, 0.6166, 0.7333, 0.6166, 0.6875, 0.6166, 0.6875, 0.6166, 0.7333, 0.6083, 0.7333, 0.6083, 0.6875, 0.3125, 0.7333, 0.3583, 0.7333, 0.3583, 0.7416, 0.3125, 0.7416, 0.3125, 0.7416, 0.3583, 0.7416, 0.3583, 0.75, 0.3125, 0.75, 0.375, 0.8125, 0.375, 0.7667, 0.3917, 0.7667, 0.3917, 0.8125, 0.8583, 0.5625, 0.8583, 0.5167, 0.875, 0.5167, 0.875, 0.5625, 0.625, 0.1875, 0.625, 0.2333, 0.6166, 0.2333, 0.6166, 0.1875, 0.6166, 0.1875, 0.6166, 0.2333, 0.6083, 0.2333, 0.6083, 0.1875, 0.6875, 0.5167, 0.6417, 0.5167, 0.6417, 0.5, 0.6875, 0.5, 0.625, 0.4375, 0.625, 0.4833, 0.6166, 0.4833, 0.6166, 0.4375, 0.6166, 0.4375, 0.6166, 0.4833, 0.6083, 0.4833, 0.6083, 0.4375, 0.3583, 0.5625, 0.3583, 0.5167, 0.3666, 0.5167, 0.3666, 0.5625, 0.3666, 0.5625, 0.3666, 0.5167, 0.3834, 0.5167, 0.3834, 0.5625, 0.3834, 0.5625, 0.3834, 0.5167, 0.3917, 0.5167, 0.3917, 0.5625, 0.1417, 0.5167, 0.1417, 0.5625, 0.1334, 0.5625, 0.1334, 0.5167, 0.1334, 0.5167, 0.1334, 0.5625, 0.125, 0.5625, 0.125, 0.5167, 0.375, 0.2333, 0.375, 0.1875, 0.3917, 0.1875, 0.3917, 0.2333, 0.1417, 0.5625, 0.1417, 0.625, 0.1334, 0.625, 0.1334, 0.5625, 0.1334, 0.5625, 0.1334, 0.625, 0.125, 0.625, 0.125, 0.5625, 0.375, 0.1875, 0.375, 0.125, 0.3917, 0.125, 0.3917, 0.1875, 0.1417, 0.625, 0.1417, 0.6875, 0.1334, 0.6875, 0.1334, 0.625, 0.1334, 0.625, 0.1334, 0.6875, 0.125, 0.6875, 0.125, 0.625, 0.375, 0.125, 0.375, 0.0625, 0.3917, 0.0625, 0.3917, 0.125, 0.3583, 0.5167, 0.3125, 0.5167, 0.3125, 0.5084, 0.3583, 0.5084, 0.3583, 0.5084, 0.3125, 0.5084, 0.3125, 0.5, 0.3583, 0.5, 0.375, 0.4833, 0.375, 0.4375, 0.3917, 0.4375, 0.3917, 0.4833, 0.3125, 0.5167, 0.25, 0.5167, 0.25, 0.5084, 0.3125, 0.5084, 0.3125, 0.5084, 0.25, 0.5084, 0.25, 0.5, 0.3125, 0.5, 0.375, 0.4375, 0.375, 0.375, 0.3917, 0.375, 0.3917, 0.4375, 0.25, 0.5167, 0.1875, 0.5167, 0.1875, 0.5084, 0.25, 0.5084, 0.25, 0.5084, 0.1875, 0.5084, 0.1875, 0.5, 0.25, 0.5, 0.375, 0.375, 0.375, 0.3125, 0.3917, 0.3125, 0.3917, 0.375, 0.6083, 0.5167, 0.5625, 0.5167, 0.5625, 0.5084, 0.6083, 0.5084, 0.6083, 0.5084, 0.5625, 0.5084, 0.5625, 0.4916, 0.6083, 0.4916, 0.6083, 0.4916, 0.5625, 0.4916, 0.5625, 0.4833, 0.6083, 0.4833, 0.5625, 0.5167, 0.5, 0.5167, 0.5, 0.5084, 0.5625, 0.5084, 0.5625, 0.5084, 0.5, 0.5084, 0.5, 0.4916, 0.5625, 0.4916, 0.5625, 0.4916, 0.5, 0.4916, 0.5, 0.4833, 0.5625, 0.4833, 0.5, 0.5167, 0.4375, 0.5167, 0.4375, 0.5084, 0.5, 0.5084, 0.5, 0.5084, 0.4375, 0.5084, 0.4375, 0.4916, 0.5, 0.4916, 0.5, 0.4916, 0.4375, 0.4916, 0.4375, 0.4833, 0.5, 0.4833, 0.3917, 0.9833, 0.4375, 0.9833, 0.4375, 1.0, 0.3917, 1.0, 0.3917, 0.0, 0.4375, 0.0, 0.4375, 0.008364, 0.3917, 0.008375, 0.3917, 0.008375, 0.4375, 0.008364, 0.4375, 0.01673, 0.3917, 0.01673, 0.4375, 0.9833, 0.5, 0.9833, 0.5, 1.0, 0.4375, 1.0, 0.4375, 0.0, 0.5, 0.0, 0.5, 0.008364, 0.4375, 0.008364, 0.4375, 0.008364, 0.5, 0.008364, 0.5, 0.01673, 0.4375, 0.01673, 0.5, 0.9833, 0.5625, 0.9833, 0.5625, 1.0, 0.5, 1.0, 0.5, 0.0, 0.5625, 0.0, 0.5625, 0.008364, 0.5, 0.008364, 0.5, 0.008364, 0.5625, 0.008364, 0.5625, 0.01673, 0.5, 0.01673, 0.6083, 0.7667, 0.5625, 0.7667, 0.5625, 0.7584, 0.6083, 0.7584, 0.6083, 0.7584, 0.5625, 0.7584, 0.5625, 0.7416, 0.6083, 0.7416, 0.6083, 0.7416, 0.5625, 0.7416, 0.5625, 0.7333, 0.6083, 0.7333, 0.5625, 0.7667, 0.5, 0.7667, 0.5, 0.7584, 0.5625, 0.7584, 0.5625, 0.7584, 0.5, 0.7584, 0.5, 0.7416, 0.5625, 0.7416, 0.5625, 0.7416, 0.5, 0.7416, 0.5, 0.7333, 0.5625, 0.7333, 0.5, 0.7667, 0.4375, 0.7667, 0.4375, 0.7584, 0.5, 0.7584, 0.5, 0.7584, 0.4375, 0.7584, 0.4375, 0.7416, 0.5, 0.7416, 0.5, 0.7416, 0.4375, 0.7416, 0.4375, 0.7333, 0.5, 0.7333, 0.6083, 0.2667, 0.5625, 0.2667, 0.5625, 0.2584, 0.6083, 0.2584, 0.6083, 0.2584, 0.5625, 0.2584, 0.5625, 0.2416, 0.6083, 0.2416, 0.6083, 0.2416, 0.5625, 0.2416, 0.5625, 0.2333, 0.6083, 0.2333, 0.5625, 0.2667, 0.5, 0.2667, 0.5, 0.2584, 0.5625, 0.2584, 0.5625, 0.2584, 0.5, 0.2584, 0.5, 0.2416, 0.5625, 0.2416, 0.5625, 0.2416, 0.5, 0.2416, 0.5, 0.2333, 0.5625, 0.2333, 0.5, 0.2667, 0.4375, 0.2667, 0.4375, 0.2584, 0.5, 0.2584, 0.5, 0.2584, 0.4375, 0.2584, 0.4375, 0.2416, 0.5, 0.2416, 0.5, 0.2416, 0.4375, 0.2416, 0.4375, 0.2333, 0.5, 0.2333, 0.6417, 0.7333, 0.6875, 0.7333, 0.6875, 0.75, 0.6417, 0.75, 0.625, 0.7667, 0.625, 0.8125, 0.6166, 0.8125, 0.6166, 0.7667, 0.6166, 0.7667, 0.6166, 0.8125, 0.6083, 0.8125, 0.6083, 0.7667, 0.6875, 0.7333, 0.75, 0.7333, 0.75, 0.75, 0.6875, 0.75, 0.625, 0.8125, 0.625, 0.875, 0.6166, 0.875, 0.6166, 0.8125, 0.6166, 0.8125, 0.6166, 0.875, 0.6083, 0.875, 0.6083, 0.8125, 0.75, 0.7333, 0.8125, 0.7333, 0.8125, 0.75, 0.75, 0.75, 0.625, 0.875, 0.625, 0.9375, 0.6166, 0.9375, 0.6166, 0.875, 0.6166, 0.875, 0.6166, 0.9375, 0.6083, 0.9375, 0.6083, 0.875, 0.6417, 0.5167, 0.6417, 0.5625, 0.6334, 0.5625, 0.6334, 0.5167, 0.6334, 0.5167, 0.6334, 0.5625, 0.6166, 0.5625, 0.6166, 0.5167, 0.6166, 0.5167, 0.6166, 0.5625, 0.6083, 0.5625, 0.6083, 0.5167, 0.6417, 0.5625, 0.6417, 0.625, 0.6334, 0.625, 0.6334, 0.5625, 0.6334, 0.5625, 0.6334, 0.625, 0.6166, 0.625, 0.6166, 0.5625, 0.6166, 0.5625, 0.6166, 0.625, 0.6083, 0.625, 0.6083, 0.5625, 0.6417, 0.625, 0.6417, 0.6875, 0.6334, 0.6875, 0.6334, 0.625, 0.6334, 0.625, 0.6334, 0.6875, 0.6166, 0.6875, 0.6166, 0.625, 0.6166, 0.625, 0.6166, 0.6875, 0.6083, 0.6875, 0.6083, 0.625, 0.1417, 0.7333, 0.1875, 0.7333, 0.1875, 0.7416, 0.1417, 0.7416, 0.1417, 0.7416, 0.1875, 0.7416, 0.1875, 0.75, 0.1417, 0.75, 0.375, 0.9833, 0.375, 0.9375, 0.3917, 0.9375, 0.3917, 0.9833, 0.1875, 0.7333, 0.25, 0.7333, 0.25, 0.7416, 0.1875, 0.7416, 0.1875, 0.7416, 0.25, 0.7416, 0.25, 0.75, 0.1875, 0.75, 0.375, 0.9375, 0.375, 0.875, 0.3917, 0.875, 0.3917, 0.9375, 0.25, 0.7333, 0.3125, 0.7333, 0.3125, 0.7416, 0.25, 0.7416, 0.25, 0.7416, 0.3125, 0.7416, 0.3125, 0.75, 0.25, 0.75, 0.375, 0.875, 0.375, 0.8125, 0.3917, 0.8125, 0.3917, 0.875, 0.8583, 0.7333, 0.8583, 0.6875, 0.875, 0.6875, 0.875, 0.7333, 0.625, 0.01673, 0.625, 0.0625, 0.6166, 0.0625, 0.6166, 0.01673, 0.6166, 0.01673, 0.6166, 0.0625, 0.6083, 0.0625, 0.6083, 0.01673, 0.8583, 0.6875, 0.8583, 0.625, 0.875, 0.625, 0.875, 0.6875, 0.625, 0.0625, 0.625, 0.125, 0.6166, 0.125, 0.6166, 0.0625, 0.6166, 0.0625, 0.6166, 0.125, 0.6083, 0.125, 0.6083, 0.0625, 0.8583, 0.625, 0.8583, 0.5625, 0.875, 0.5625, 0.875, 0.625, 0.625, 0.125, 0.625, 0.1875, 0.6166, 0.1875, 0.6166, 0.125, 0.6166, 0.125, 0.6166, 0.1875, 0.6083, 0.1875, 0.6083, 0.125, 0.8583, 0.5167, 0.8125, 0.5167, 0.8125, 0.5, 0.8583, 0.5, 0.625, 0.2667, 0.625, 0.3125, 0.6166, 0.3125, 0.6166, 0.2667, 0.6166, 0.2667, 0.6166, 0.3125, 0.6083, 0.3125, 0.6083, 0.2667, 0.8125, 0.5167, 0.75, 0.5167, 0.75, 0.5, 0.8125, 0.5, 0.625, 0.3125, 0.625, 0.375, 0.6166, 0.375, 0.6166, 0.3125, 0.6166, 0.3125, 0.6166, 0.375, 0.6083, 0.375, 0.6083, 0.3125, 0.75, 0.5167, 0.6875, 0.5167, 0.6875, 0.5, 0.75, 0.5, 0.625, 0.375, 0.625, 0.4375, 0.6166, 0.4375, 0.6166, 0.375, 0.6166, 0.375, 0.6166, 0.4375, 0.6083, 0.4375, 0.6083, 0.375, 0.3583, 0.7333, 0.3583, 0.6875, 0.3666, 0.6875, 0.3666, 0.7333, 0.3666, 0.7333, 0.3666, 0.6875, 0.3834, 0.6875, 0.3834, 0.7333, 0.3834, 0.7333, 0.3834, 0.6875, 0.3917, 0.6875, 0.3917, 0.7333, 0.3583, 0.6875, 0.3583, 0.625, 0.3666, 0.625, 0.3666, 0.6875, 0.3666, 0.6875, 0.3666, 0.625, 0.3834, 0.625, 0.3834, 0.6875, 0.3834, 0.6875, 0.3834, 0.625, 0.3917, 0.625, 0.3917, 0.6875, 0.3583, 0.625, 0.3583, 0.5625, 0.3666, 0.5625, 0.3666, 0.625, 0.3666, 0.625, 0.3666, 0.5625, 0.3834, 0.5625, 0.3834, 0.625, 0.3834, 0.625, 0.3834, 0.5625, 0.3917, 0.5625, 0.3917, 0.625, 0.6417, 0.5167, 0.6875, 0.5167, 0.6875, 0.5344, 0.6594, 0.5625, 0.6417, 0.5625, 0.7156, 0.5625, 0.6875, 0.5906, 0.6594, 0.5625, 0.6875, 0.5344, 0.7156, 0.625, 0.6875, 0.6531, 0.6594, 0.625, 0.6875, 0.5969, 0.6875, 0.7156, 0.6594, 0.6875, 0.6875, 0.6594, 0.7156, 0.6875, 0.8406, 0.5625, 0.8125, 0.5906, 0.7844, 0.5625, 0.8125, 0.5344, 0.8406, 0.625, 0.8125, 0.6531, 0.7844, 0.625, 0.8125, 0.5969, 0.8125, 0.7156, 0.7844, 0.6875, 0.8125, 0.6594, 0.8406, 0.6875, 0.6594, 0.625, 0.6875, 0.5969, 0.6875, 0.5969, 0.6594, 0.625, 0.6875, 0.5344, 0.7156, 0.5625, 0.7156, 0.5625, 0.6875, 0.5344, 0.8125, 0.6531, 0.7844, 0.625, 0.7844, 0.625, 0.8125, 0.6531, 0.7156, 0.6875, 0.6875, 0.7156, 0.6875, 0.7156, 0.7156, 0.6875, 0.7156, 0.5625, 0.6875, 0.5906, 0.6875, 0.5906, 0.7156, 0.5625, 0.7844, 0.625, 0.8125, 0.5969, 0.8125, 0.5969, 0.7844, 0.625, 0.6875, 0.7156, 0.6594, 0.6875, 0.6594, 0.6875, 0.6875, 0.7156, 0.8125, 0.5344, 0.8406, 0.5625, 0.8406, 0.5625, 0.8125, 0.5344, 0.6875, 0.5906, 0.6594, 0.5625, 0.6594, 0.5625, 0.6875, 0.5906, 0.8406, 0.6875, 0.8125, 0.7156, 0.8125, 0.7156, 0.8406, 0.6875, 0.6594, 0.6875, 0.6875, 0.6594, 0.6875, 0.6594, 0.6594, 0.6875, 0.8406, 0.5625, 0.8125, 0.5906, 0.8125, 0.5906, 0.8406, 0.5625, 0.6594, 0.5625, 0.6875, 0.5344, 0.6875, 0.5344, 0.6594, 0.5625, 0.8125, 0.7156, 0.7844, 0.6875, 0.7844, 0.6875, 0.8125, 0.7156, 0.6875, 0.6594, 0.7156, 0.6875, 0.7156, 0.6875, 0.6875, 0.6594, 0.8125, 0.5906, 0.7844, 0.5625, 0.7844, 0.5625, 0.8125, 0.5906, 0.6875, 0.5969, 0.7156, 0.625, 0.7156, 0.625, 0.6875, 0.5969, 0.7844, 0.6875, 0.8125, 0.6594, 0.8125, 0.6594, 0.7844, 0.6875, 0.2781, 0.625, 0.25, 0.6531, 0.2219, 0.625, 0.25, 0.5969, 0.25, 0.5969, 0.2781, 0.625, 0.2781, 0.625, 0.25, 0.5969, 0.2219, 0.625, 0.25, 0.5969, 0.25, 0.5969, 0.2219, 0.625, 0.2781, 0.625, 0.25, 0.6531, 0.25, 0.6531, 0.2781, 0.625, 0.4656, 0.8125, 0.4375, 0.8406, 0.4094, 0.8125, 0.4375, 0.7844, 0.4375, 0.9656, 0.4094, 0.9375, 0.4375, 0.9094, 0.4656, 0.9375, 0.5906, 0.8125, 0.5625, 0.8406, 0.5344, 0.8125, 0.5625, 0.7844, 0.5625, 0.9656, 0.5344, 0.9375, 0.5625, 0.9094, 0.5906, 0.9375, 0.4375, 0.7844, 0.4656, 0.8125, 0.4656, 0.8125, 0.4375, 0.7844, 0.4656, 0.9375, 0.4375, 0.9656, 0.4375, 0.9656, 0.4656, 0.9375, 0.4656, 0.8125, 0.4375, 0.8406, 0.4375, 0.8406, 0.4656, 0.8125, 0.4375, 0.9656, 0.4094, 0.9375, 0.4094, 0.9375, 0.4375, 0.9656, 0.5625, 0.7844, 0.5906, 0.8125, 0.5906, 0.8125, 0.5625, 0.7844, 0.4375, 0.8406, 0.4094, 0.8125, 0.4094, 0.8125, 0.4375, 0.8406, 0.5906, 0.9375, 0.5625, 0.9656, 0.5625, 0.9656, 0.5906, 0.9375, 0.4094, 0.9375, 0.4375, 0.9094, 0.4375, 0.9094, 0.4094, 0.9375, 0.5906, 0.8125, 0.5625, 0.8406, 0.5625, 0.8406, 0.5906, 0.8125, 0.4094, 0.8125, 0.4375, 0.7844, 0.4375, 0.7844, 0.4094, 0.8125, 0.5625, 0.9656, 0.5344, 0.9375, 0.5344, 0.9375, 0.5625, 0.9656, 0.4375, 0.9094, 0.4656, 0.9375, 0.4656, 0.9375, 0.4375, 0.9094, 0.4656, 0.3125, 0.4375, 0.3406, 0.4094, 0.3125, 0.4375, 0.2844, 0.5281, 0.375, 0.5, 0.4031, 0.4719, 0.375, 0.5, 0.3469, 0.5625, 0.4656, 0.5344, 0.4375, 0.5625, 0.4094, 0.5906, 0.4375, 0.5906, 0.4375, 0.5625, 0.4656, 0.5625, 0.4656, 0.5906, 0.4375, 0.4719, 0.375, 0.5, 0.3469, 0.5, 0.3469, 0.4719, 0.375, 0.4375, 0.3406, 0.4094, 0.3125, 0.4094, 0.3125, 0.4375, 0.3406, 0.5625, 0.4656, 0.5344, 0.4375, 0.5344, 0.4375, 0.5625, 0.4656, 0.5, 0.3469, 0.5281, 0.375, 0.5281, 0.375, 0.5, 0.3469, 0.4094, 0.3125, 0.4375, 0.2844, 0.4375, 0.2844, 0.4094, 0.3125, 0.5344, 0.4375, 0.5625, 0.4094, 0.5625, 0.4094, 0.5344, 0.4375, 0.5281, 0.375, 0.5, 0.4031, 0.5, 0.4031, 0.5281, 0.375, 0.4375, 0.2844, 0.4656, 0.3125, 0.4656, 0.3125, 0.4375, 0.2844, 0.4656, 0.0625, 0.4375, 0.09056, 0.4094, 0.0625, 0.4375, 0.03444, 0.5625, 0.2156, 0.5344, 0.1875, 0.5625, 0.1594, 0.5906, 0.1875, 0.5625, 0.2156, 0.5344, 0.1875, 0.5344, 0.1875, 0.5625, 0.2156, 0.4375, 0.03444, 0.4656, 0.0625, 0.4656, 0.0625, 0.4375, 0.03444, 0.4094, 0.0625, 0.4375, 0.03444, 0.4375, 0.03444, 0.4094, 0.0625, 0.5344, 0.1875, 0.5625, 0.1594, 0.5625, 0.1594, 0.5344, 0.1875, 0.4656, 0.0625, 0.4375, 0.09056, 0.4375, 0.09056, 0.4656, 0.0625, 0.5906, 0.1875, 0.5625, 0.2156, 0.5625, 0.2156, 0.5906, 0.1875, 0.4656, 0.5625, 0.4375, 0.5906, 0.4094, 0.5625, 0.4375, 0.5344, 0.4375, 0.7156, 0.4094, 0.6875, 0.4375, 0.6594, 0.4656, 0.6875, 0.5281, 0.625, 0.5, 0.6531, 0.4719, 0.625, 0.5, 0.5969, 0.5906, 0.5625, 0.5625, 0.5906, 0.5344, 0.5625, 0.5625, 0.5344, 0.5625, 0.7156, 0.5344, 0.6875, 0.5625, 0.6594, 0.5906, 0.6875, 0.5625, 0.5344, 0.5906, 0.5625, 0.5906, 0.5625, 0.5625, 0.5344, 0.4375, 0.5906, 0.4094, 0.5625, 0.4094, 0.5625, 0.4375, 0.5906, 0.5281, 0.625, 0.5, 0.6531, 0.5, 0.6531, 0.5281, 0.625, 0.5906, 0.6875, 0.5625, 0.7156, 0.5625, 0.7156, 0.5906, 0.6875, 0.4094, 0.6875, 0.4375, 0.6594, 0.4375, 0.6594, 0.4094, 0.6875, 0.5906, 0.5625, 0.5625, 0.5906, 0.5625, 0.5906, 0.5906, 0.5625, 0.4094, 0.5625, 0.4375, 0.5344, 0.4375, 0.5344, 0.4094, 0.5625, 0.5, 0.6531, 0.4719, 0.625, 0.4719, 0.625, 0.5, 0.6531, 0.5625, 0.7156, 0.5344, 0.6875, 0.5344, 0.6875, 0.5625, 0.7156, 0.4375, 0.6594, 0.4656, 0.6875, 0.4656, 0.6875, 0.4375, 0.6594, 0.5625, 0.5906, 0.5344, 0.5625, 0.5344, 0.5625, 0.5625, 0.5906, 0.4719, 0.625, 0.5, 0.5969, 0.5, 0.5969, 0.4719, 0.625, 0.5344, 0.6875, 0.5625, 0.6594, 0.5625, 0.6594, 0.5344, 0.6875, 0.5344, 0.5625, 0.5625, 0.5344, 0.5625, 0.5344, 0.5344, 0.5625, 0.5625, 0.6594, 0.5906, 0.6875, 0.5906, 0.6875, 0.5625, 0.6594])
me_cube.materials.append(mat_white)
me_cube.materials.append(mat_red)
me_cube.use_mirror_vertex_groups = False
me_cube.update()

# ---- objects
ob_cube = bpy.data.objects.new('Cube', me_cube)

# ---- transforms, parenting, visibility, modifiers, constraints
ob_cube.location = (0.0, 0.0, 0.0)
ob_cube.lock_rotations_4d = False
ob_cube.empty_display_type = 'ARROWS'
ob_cube.lineart.crease_threshold = 0.0

# ---- collection membership
col_collection.objects.link(ob_cube)

# ---- scene / render settings (as saved in the file)
scene.frame_start = 1; scene.frame_end = 250; scene.frame_set(1)
scene.render.engine = 'BLENDER_EEVEE_NEXT'
bpy.context.view_layer.update()

# ---- added for rendering (the .blend has no active camera and no usable light): camera, sun
cam_auto = bpy.data.cameras.new('AutoCamera')
cam_auto.lens = 50.0
cam_auto.sensor_width = 36.0
cam_auto.clip_end = 1000.0
ob_auto_camera = bpy.data.objects.new('AutoCamera', cam_auto)
scene.collection.objects.link(ob_auto_camera)
ob_auto_camera.location = (3.20507, -3.84609, 2.56406)
ob_auto_camera.rotation_euler = (1.09748, -7.21219e-08, 0.694738)
scene.camera = ob_auto_camera
light_auto_sun = bpy.data.lights.new('AutoSun', 'SUN')
light_auto_sun.energy = 3.0
light_auto_sun.angle = 0.0523599
ob_auto_sun = bpy.data.objects.new('AutoSun', light_auto_sun)
scene.collection.objects.link(ob_auto_sun)
ob_auto_sun.rotation_euler = (0.872665, 0.174533, 0.523599)
bpy.context.view_layer.update()

